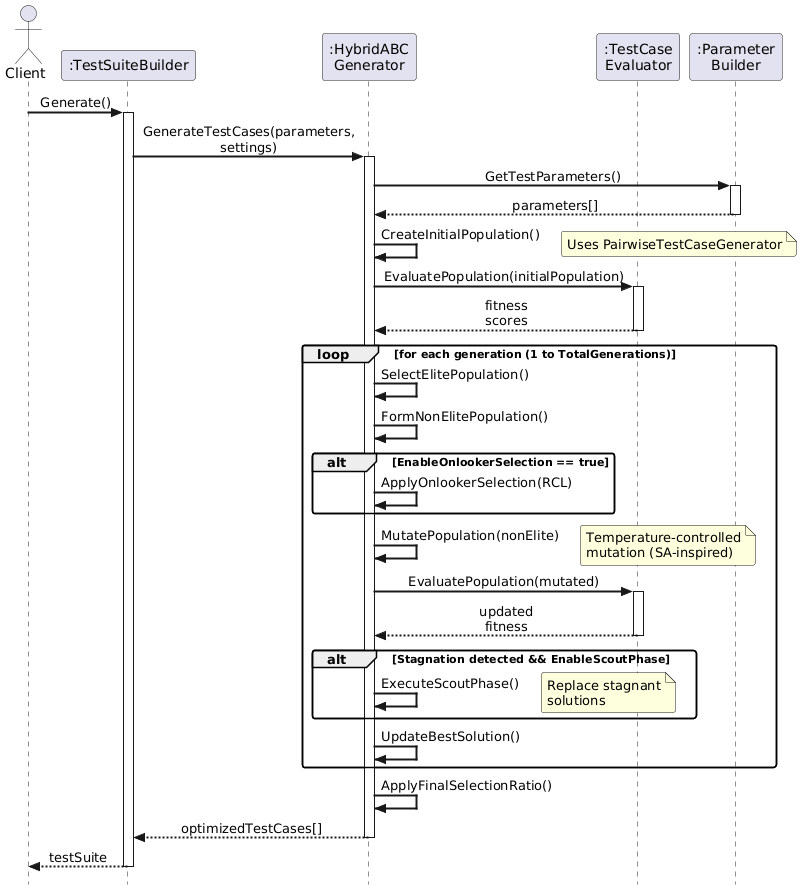

The diagram above was rendered by PlantUML. Its source (embedded in the PNG):
@startuml
skinparam style strictuml
skinparam sequenceMessageAlignment center
skinparam responseMessageBelowArrow true
skinparam sequenceArrowThickness 2
skinparam roundcorner 5
skinparam maxMessageSize 60

actor Client
participant ":TestSuiteBuilder" as TSB
participant ":HybridABC\nGenerator" as Generator
participant ":TestCase\nEvaluator" as Evaluator
participant ":Parameter\nBuilder" as ParamBuilder

Client -> TSB : Generate()
activate TSB

TSB -> Generator : GenerateTestCases(parameters, settings)
activate Generator

Generator -> ParamBuilder : GetTestParameters()
activate ParamBuilder
ParamBuilder --> Generator : parameters[]
deactivate ParamBuilder

Generator -> Generator : CreateInitialPopulation()
note right : Uses PairwiseTestCaseGenerator

Generator -> Evaluator : EvaluatePopulation(initialPopulation)
activate Evaluator
Evaluator --> Generator : fitness scores
deactivate Evaluator

loop for each generation (1 to TotalGenerations)
    Generator -> Generator : SelectElitePopulation()
    
    Generator -> Generator : FormNonElitePopulation()
    
    alt EnableOnlookerSelection == true
        Generator -> Generator : ApplyOnlookerSelection(RCL)
    end
    
    Generator -> Generator : MutatePopulation(nonElite)
    note right : Temperature-controlled\nmutation (SA-inspired)
    
    Generator -> Evaluator : EvaluatePopulation(mutated)
    activate Evaluator
    Evaluator --> Generator : updated fitness
    deactivate Evaluator
    
    alt Stagnation detected && EnableScoutPhase
        Generator -> Generator : ExecuteScoutPhase()
        note right : Replace stagnant\nsolutions
    end
    
    Generator -> Generator : UpdateBestSolution()
end

Generator -> Generator : ApplyFinalSelectionRatio()

Generator --> TSB : optimizedTestCases[]
deactivate Generator

TSB --> Client : testSuite
deactivate TSB
@enduml